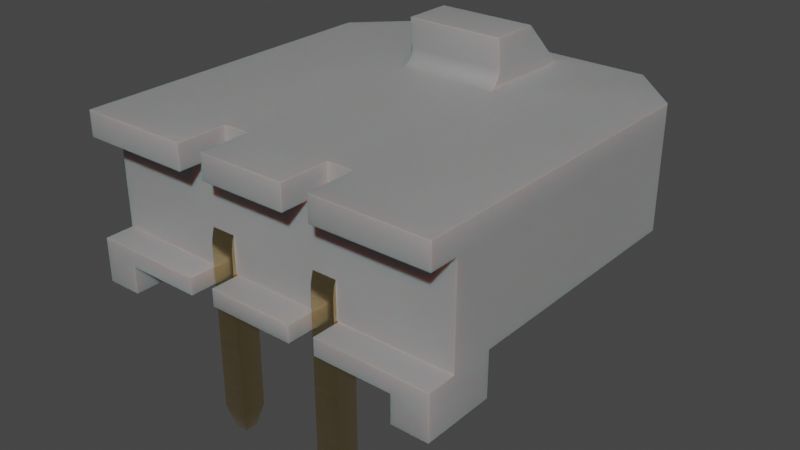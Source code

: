 # Source: Amphenol_Minitek_1x2_10136654-0211LF.blend  (saved by Blender 4.1.23; exported with 4.5.12 LTS)
import bpy
from mathutils import Matrix  # noqa: F401  (used for matrix-valued properties, if any)

bpy.ops.wm.read_factory_settings(use_empty=True)
scene = bpy.context.scene
scene.name = 'Scene'

# ---- collections
col_collection = bpy.data.collections.new('Collection'); scene.collection.children.link(col_collection)

# ---- materials (node trees are filled in below, after node groups)
mat_plastic_case_white = bpy.data.materials.new('plastic_case_white')
mat_plastic_case_white.use_transparent_shadow = False
mat_plastic_case_white.preview_render_type = 'CUBE'
mat_metal_goldpins_1 = bpy.data.materials.new('metal_goldpins_1')
mat_metal_goldpins_1.alpha_threshold = 0.0
mat_metal_goldpins_1.use_transparent_shadow = False
mat_metal_goldpins_1.preview_render_type = 'CUBE'
mat_metal_goldpins_1.diffuse_color = (0.5, 0.4018, 0.08046, 1.0)
mat_metal_goldpins_1.specular_color = (0.01, 0.05, 0.01)
mat_metal_goldpins_1.roughness = 0.5

# ---- node groups
ng_auto_smooth = bpy.data.node_groups.new('Auto Smooth', 'GeometryNodeTree')
_s = ng_auto_smooth.interface.new_socket(name='Geometry', in_out='OUTPUT', socket_type='NodeSocketGeometry')
_s = ng_auto_smooth.interface.new_socket(name='Geometry', in_out='INPUT', socket_type='NodeSocketGeometry')
_s = ng_auto_smooth.interface.new_socket(name='Angle', in_out='INPUT', socket_type='NodeSocketFloat')
_s.subtype = 'ANGLE'
_s.min_value = 0.0
_s.max_value = 3.142
ng_auto_smooth.is_modifier = True
_N = ng_auto_smooth.nodes; _L = ng_auto_smooth.links
n0 = _N.new('NodeGroupOutput'); n0.name = 'Group Output'; n0.location = (480, -100)
n1 = _N.new('NodeGroupInput'); n1.name = 'Group Input'; n1.location = (-420, -300)
n2 = _N.new('NodeGroupInput'); n2.name = 'Group Input.001'; n2.location = (-60, -100)
n3 = _N.new('GeometryNodeSetShadeSmooth'); n3.name = 'Set Shade Smooth'; n3.location = (120, -100)
n3.domain = 'EDGE'
n4 = _N.new('GeometryNodeSetShadeSmooth'); n4.name = 'Set Shade Smooth.001'; n4.location = (300, -100)
n5 = _N.new('GeometryNodeInputMeshEdgeAngle'); n5.name = 'Edge Angle'; n5.location = (-420, -220)
n6 = _N.new('GeometryNodeInputEdgeSmooth'); n6.name = 'Is Edge Smooth'; n6.location = (-60, -160)
n7 = _N.new('GeometryNodeInputShadeSmooth'); n7.name = 'Is Face Smooth'; n7.location = (-240, -340)
n8 = _N.new('FunctionNodeBooleanMath'); n8.name = 'Boolean Math'; n8.location = (-60, -220)
n9 = _N.new('FunctionNodeCompare'); n9.name = 'Compare'; n9.location = (-240, -180)
n9.operation = 'LESS_EQUAL'
_L.new(n5.outputs[0], n9.inputs[0])
_L.new(n4.outputs[0], n0.inputs[0])
_L.new(n1.outputs[1], n9.inputs[1])
_L.new(n9.outputs[0], n8.inputs[0])
_L.new(n7.outputs[0], n8.inputs[1])
_L.new(n2.outputs[0], n3.inputs[0])
_L.new(n6.outputs[0], n3.inputs[1])
_L.new(n3.outputs[0], n4.inputs[0])
_L.new(n8.outputs[0], n3.inputs[2])
n0.is_active_output = True

# ---- material node trees
mat_plastic_case_white.use_nodes = True; mat_plastic_case_white.node_tree.nodes.clear()
_N = mat_plastic_case_white.node_tree.nodes; _L = mat_plastic_case_white.node_tree.links
n0 = _N.new('ShaderNodeOutputMaterial'); n0.name = 'Material Output'; n0.location = (300, 300)
n1 = _N.new('ShaderNodeBsdfPrincipled'); n1.name = 'Principled BSDF'; n1.location = (-34, 272)
n1.distribution = 'GGX'
n1.subsurface_method = 'BURLEY'
n1.inputs[1].default_value = 0.02
n1.inputs[2].default_value = 0.4636
n1.inputs[3].default_value = 1.4
n1.inputs[8].default_value = 1.0
n1.inputs[10].default_value = 0.3682
n1.inputs[13].default_value = 0.6591
n1.inputs[18].default_value = 0.2318
n1.inputs[20].default_value = 0.6709
n1.inputs[24].default_value = 0.1191
n1.inputs[27].default_value = (0.0, 0.0, 0.0, 1.0)
n1.inputs[28].default_value = 1.0
n2 = _N.new('ShaderNodeMapping'); n2.name = 'Mapping'; n2.location = (-1010, 265)
n2.inputs[3].default_value = (3.0, 1.0, 1.0)
n3 = _N.new('ShaderNodeTexCoord'); n3.name = 'Texture Coordinate'; n3.location = (-1250, 180)
n4 = _N.new('ShaderNodeBump'); n4.name = 'Bump'; n4.location = (-376, -99)
n4.inputs[0].default_value = 0.05
n4.inputs[1].default_value = 1.0
n4.inputs[2].default_value = 1.0
n5 = _N.new('ShaderNodeTexNoise'); n5.name = 'Noise Texture'; n5.location = (-662, 176)
n5.inputs[2].default_value = 88.0
n5.inputs[3].default_value = 10.8
n5.inputs[4].default_value = 0.9167
n5.inputs[8].default_value = 1.6
n6 = _N.new('ShaderNodeValToRGB'); n6.name = 'ColorRamp'; n6.location = (-354, 186)
while len(n6.color_ramp.elements) > 1: n6.color_ramp.elements.remove(n6.color_ramp.elements[-1])
n6.color_ramp.elements[0].position = 0.0; n6.color_ramp.elements[0].color = (0.2596, 0.2596, 0.2596, 1.0)
_e = n6.color_ramp.elements.new(1.0); _e.color = (0.6303, 0.6303, 0.6303, 1.0)
n7 = _N.new('ShaderNodeMix'); n7.name = 'Mix'; n7.location = (-204, 152)
n7.data_type = 'RGBA'
n7.inputs[0].default_value = 0.3682
n7.inputs[7].default_value = (0.2525, 0.2525, 0.2525, 1.0)
_L.new(n5.outputs[0], n6.inputs[0])
_L.new(n1.outputs[0], n0.inputs[0])
_L.new(n3.outputs[2], n2.inputs[0])
_L.new(n2.outputs[0], n5.inputs[0])
_L.new(n5.outputs[0], n4.inputs[3])
_L.new(n4.outputs[0], n1.inputs[5])
_L.new(n6.outputs[0], n7.inputs[6])
_L.new(n7.outputs[2], n1.inputs[0])
n0.is_active_output = True
mat_metal_goldpins_1.use_nodes = True; mat_metal_goldpins_1.node_tree.nodes.clear()
_N = mat_metal_goldpins_1.node_tree.nodes; _L = mat_metal_goldpins_1.node_tree.links
n0 = _N.new('ShaderNodeOutputMaterial'); n0.name = 'Material Output'; n0.location = (398, 300)
n1 = _N.new('ShaderNodeBsdfPrincipled'); n1.name = 'Principled BSDF'; n1.location = (108, 300)
n1.distribution = 'GGX'
n1.subsurface_method = 'BURLEY'
n1.inputs[1].default_value = 1.0
n1.inputs[2].default_value = 0.1841
n1.inputs[3].default_value = 1.45
n1.inputs[8].default_value = 1.0
n1.inputs[10].default_value = 0.02727
n1.inputs[13].default_value = 0.475
n1.inputs[20].default_value = 0.2891
n1.inputs[24].default_value = 0.03545
n1.inputs[27].default_value = (0.0, 0.0, 0.0, 1.0)
n1.inputs[28].default_value = 1.0
n2 = _N.new('ShaderNodeMapping'); n2.name = 'Mapping'; n2.location = (-783, 233)
n2.vector_type = 'VECTOR'
n2.inputs[3].default_value = (29.8, 40.0, 1.0)
n3 = _N.new('ShaderNodeTexCoord'); n3.name = 'Texture Coordinate'; n3.location = (-1071, 295)
n4 = _N.new('ShaderNodeTexNoise'); n4.name = 'Noise Texture'; n4.location = (-553, 188)
n4.inputs[3].default_value = 13.2
n4.inputs[4].default_value = 0.8833
n4.inputs[8].default_value = 4.0
n5 = _N.new('ShaderNodeValToRGB'); n5.name = 'ColorRamp'; n5.location = (-286, 264)
while len(n5.color_ramp.elements) > 1: n5.color_ramp.elements.remove(n5.color_ramp.elements[-1])
n5.color_ramp.elements[0].position = 0.3295; n5.color_ramp.elements[0].color = (0.9756, 0.7616, 0.4151, 1.0)
_e = n5.color_ramp.elements.new(0.8); _e.color = (0.2997, 0.2211, 0.05513, 1.0)
n6 = _N.new('ShaderNodeMix'); n6.name = 'Mix'; n6.location = (-62, 180)
n6.data_type = 'RGBA'
n6.inputs[0].default_value = 0.02727
n6.inputs[7].default_value = (0.5518, 0.2626, 0.03915, 1.0)
_L.new(n1.outputs[0], n0.inputs[0])
_L.new(n2.outputs[0], n4.inputs[0])
_L.new(n3.outputs[0], n2.inputs[0])
_L.new(n4.outputs[0], n5.inputs[0])
_L.new(n5.outputs[0], n6.inputs[6])
_L.new(n6.outputs[2], n1.inputs[0])
n0.is_active_output = True

# ---- world
world_world = bpy.data.worlds.new('World'); scene.world = world_world
world_world.use_nodes = True; world_world.node_tree.nodes.clear()
_N = world_world.node_tree.nodes; _L = world_world.node_tree.links
n0 = _N.new('ShaderNodeOutputWorld'); n0.name = 'World Output'; n0.location = (300, 300)
n1 = _N.new('ShaderNodeBackground'); n1.name = 'Background'; n1.location = (10, 300)
n1.inputs[0].default_value = (0.05088, 0.05088, 0.05088, 1.0)
_L.new(n1.outputs[0], n0.inputs[0])
n0.is_active_output = True
world_world.color = (0.05088, 0.05088, 0.05088)
world_world.use_sun_shadow = False
world_world.sun_shadow_jitter_overblur = 0.0

# ---- meshes
me_shape_9_indexedfaceset = bpy.data.meshes.new('SHAPE_9_IndexedFaceSet')
me_shape_9_indexedfaceset.from_pydata([(0.5333, 1.299, 0.7457), (0.8994, 1.85, 0.7457), (0.5333, 2.087, 0.7457), (-0.3998, 2.913, 0.7457), (-0.6045, 2.913, 0.7457), (-0.3998, 1.299, 0.7457), (0.301, 1.833, 1.123), (-0.3998, 2.087, 1.001), (-0.3998, 1.693, 1.139), (-0.3998, 1.967, 1.077), (-0.3998, 1.419, 1.077), (0.301, 1.419, 1.077), (0.301, 2.087, 1.001), (0.301, 1.967, 1.077), (0.301, 1.693, 1.139), (0.301, 1.552, 1.123), (0.301, 1.299, 1.001), (0.3994, 1.299, 1.094), (0.3994, 1.555, 1.2), (0.3994, 1.964, 1.16), (0.3994, 2.087, 1.094), (-0.3998, 2.087, 0.7457), (0.3994, 1.693, 1.214), (0.3994, 1.831, 1.2), (0.5333, 1.693, 1.214), (0.3994, 1.422, 1.16), (0.5333, 1.299, 1.094), (0.8994, 1.85, 0.9507), (0.8994, 1.746, 0.9749), (0.5333, 2.087, 1.094), (0.5333, 1.964, 1.16), (0.5333, 1.831, 1.2), (0.5333, 1.555, 1.2), (0.5333, 1.422, 1.16), (0.7163, 1.578, 1.085), (0.7163, 1.808, 1.085), (0.8994, 1.535, 0.9507), (0.8994, 1.639, 0.9749), (0.8994, 1.535, 0.7457), (-0.3998, 0.3543, 0.7457), (-0.3998, 1.299, 1.001), (-0.3998, 1.552, 1.123), (-0.3998, 1.833, 1.123), (-0.6045, 0.3543, 0.7457), (-0.6833, 0.126, -0.1401), (-0.6833, 0.3543, -0.9374), (-0.6833, -0.3937, 1.317), (-0.6833, -0.3937, 0.1354), (-0.8604, -0.09843, 0.1354), (-0.6833, -0.3937, 1.041), (-0.8604, -0.09843, 1.041), (-0.8604, -0.3937, 0.1354), (-0.8604, -0.3937, 1.041), (-0.8604, 0.1181, 1.053), (-0.8604, -0.09843, 1.053), (-0.8604, -0.09843, 0.1236), (-0.8604, -0.09843, 2.488), (-1.864, -0.09843, 2.488), (-1.864, -0.09843, 1.041), (-1.864, -0.09843, 0.1354), (-0.8604, -0.09843, -0.1283), (-1.864, -0.3937, 1.317), (-2.12, 0.126, 0.1354), (-2.12, 0.126, -0.1401), (-2.12, 2.965, 2.488), (-2.12, 3.307, 0.07639), (-2.12, -0.3937, 1.317), (-1.864, 0.126, 1.317), (-1.864, -0.09843, 1.317), (-2.12, -0.3937, 1.041), (-2.12, 0.126, 1.041), (-1.864, 0.126, 1.041), (-1.864, -0.3937, 0.1354), (-1.864, -0.3937, 1.041), (-2.12, -0.3937, 0.1354), (-1.864, 0.126, -0.1401), (-2.12, -0.3937, -0.1401), (-1.864, -0.09843, -0.1401), (-1.864, -0.09843, -1.311), (-1.864, -0.3937, -1.311), (-0.3998, 0.3543, -1.311), (-0.8604, 0.3543, -1.311), (-2.12, 2.965, -1.311), (-2.12, -0.3937, -1.311), (-0.8604, -0.09843, -0.1401), (-0.8604, -0.09843, -1.311), (-0.6833, -0.3937, -0.1401), (-0.8604, 0.126, -0.1401), (-0.8604, -0.3937, -1.311), (-0.8604, -0.3937, -0.1401), (-0.6833, -0.3937, -0.9374), (-0.3998, 0.3543, -0.9374), (-0.3998, -0.3937, -1.311), (-0.3998, -0.3937, -0.9374), (-0.6045, 0.3543, -0.9374), (-0.6045, 2.913, 1.179), (-0.6045, 0.3543, 0.4307), (-0.6045, 0.3543, -0.002351), (-0.6045, 3.339, -0.9374), (-0.6045, 3.339, 2.114), (-0.6045, 0.3543, 2.114), (-0.3998, 0.3543, 2.114), (-0.3998, 0.3543, 2.488), (-0.8604, 0.3543, 2.488), (-0.6833, 0.3543, 2.114), (-0.6833, -0.3937, 2.114), (-0.8604, -0.3937, 1.317), (-0.8604, -0.3937, 2.488), (-0.3998, -0.3937, 2.488), (-0.3998, -0.3937, 2.114), (-0.8604, -0.09843, 1.317), (-1.864, -0.3937, 2.488), (-2.12, -0.3937, 2.488), (-1.864, 2.965, 2.488), (-1.864, 3.504, 1.948), (-2.12, 3.504, 1.948), (-0.6045, 3.504, 1.948), (-0.9982, 3.504, 1.948), (-0.8604, 3.504, 0.6768), (-1.864, 3.504, 0.4996), (-0.8604, 3.504, 0.224), (-1.136, 3.504, 0.4996), (-0.8604, 0.9055, -0.5043), (-0.8604, 3.504, -0.5043), (-1.864, 3.504, -0.5043), (-1.136, 0.9055, 0.4996), (-0.8604, 0.9055, 0.224), (-1.864, 0.9055, -0.5043), (-1.864, 0.9055, 0.4996), (-1.488, 0.9055, -0.1283), (-1.236, 2.008, 0.1236), (-1.236, 2.008, -0.1283), (-1.236, 0.9055, -0.1283), (-1.488, 0.9055, 0.1236), (-1.236, 0.9055, 0.1236), (-1.488, 2.008, -0.1283), (-1.295, 2.244, -0.07125), (-1.295, 2.244, 0.06655), (-1.488, 2.008, 0.1236), (-1.429, 2.244, 0.06655), (-1.429, 2.244, -0.07125), (-1.864, 3.504, 1.681), (-1.864, 3.504, 0.6768), (-1.864, 0.9055, 1.681), (-0.8604, 0.9055, 0.6768), (-0.8604, 3.504, 1.681), (-0.8604, 0.9055, 1.681), (-1.864, 0.9055, 0.6768), (-1.488, 0.9055, 1.305), (-1.236, 0.9055, 1.053), (-1.488, 0.9055, 1.053), (-1.236, 2.008, 1.053), (-1.236, 0.9055, 1.305), (-1.236, 2.008, 1.305), (-1.488, 2.008, 1.305), (-1.488, 2.008, 1.053), (-1.295, 2.244, 1.11), (-1.295, 2.244, 1.248), (-1.429, 2.244, 1.248), (-1.429, 2.244, 1.11), (-2.12, 3.504, -0.772), (-1.864, 2.965, -1.311), (-1.864, 3.504, -0.772), (-1.864, 2.965, -0.772), (-0.9982, 2.965, -1.311), (-0.9982, 2.965, -0.772), (-0.9982, 3.504, -0.772), (-0.6045, 3.504, -0.772), (-0.8604, 2.965, -1.311), (-0.9982, 2.965, 2.488), (-0.8604, 2.965, 2.488), (-1.864, 2.965, 1.948), (-0.9982, 2.965, 1.948), (-0.6833, 0.126, 1.317), (-0.6833, 0.126, 1.041), (-0.8604, 0.126, 1.317), (-0.8604, 0.126, 1.041), (-0.3998, 2.087, 0.1752), (-0.3998, 1.299, 0.4307), (-0.3998, 0.3543, 0.4307), (-0.3998, 0.3543, -0.002351), (-0.3998, 2.087, 0.4307), (0.5333, 2.087, 0.08244), (0.8994, 1.85, 0.2257), (0.8994, 1.85, 0.4307), (0.5333, 2.087, 0.4307), (0.5333, 1.61, -0.03284), (0.8994, 1.535, 0.2257), (0.8994, 1.746, 0.2015), (0.7163, 1.808, 0.09174), (0.7163, 1.578, 0.09174), (0.5333, 1.299, 0.08244), (0.8994, 1.535, 0.4307), (0.8994, 1.639, 0.2015), (0.3994, 1.299, 0.08244), (0.301, 1.299, 0.1752), (-0.3998, 1.299, 0.1752), (0.5333, 1.299, 0.4307), (0.5333, 1.938, 0.00632), (0.5333, 1.776, -0.03284), (0.5333, 1.448, 0.00632), (0.3994, 1.964, 0.01653), (-0.3998, 1.967, 0.09975), (-0.3998, 1.833, 0.0529), (-0.3998, 1.693, 0.03702), (0.301, 1.967, 0.09975), (0.301, 1.419, 0.09975), (0.301, 1.552, 0.0529), (-0.3998, 1.552, 0.0529), (-0.3998, 1.419, 0.09975), (0.3994, 1.693, -0.03778), (0.301, 1.693, 0.03702), (0.3994, 1.555, -0.02407), (0.3994, 1.422, 0.01653), (0.301, 1.833, 0.0529), (0.301, 2.087, 0.1752), (0.3994, 2.087, 0.08244), (0.3994, 1.831, -0.02407), (-0.6045, 2.913, 0.4307), (-0.6045, 2.913, -0.002351), (-0.3998, 2.913, -0.002351), (-0.3998, 2.913, 0.4307), (-0.3998, 2.913, 1.179), (-0.6045, 0.3543, 1.179), (-0.3998, 0.3543, 1.179), (-1.246, -0.09842, 0.1236), (-0.8604, 0.1181, 0.1236), (0.6238, 0.1181, 0.1236), (-1.079, -0.1339, 0.1236), (-1.192, -0.118, 0.1236), (-1.136, -0.1299, 0.1236), (-1.192, -0.118, -0.1283), (0.6238, -0.1339, -0.1283), (0.6238, 0.1181, -0.1283), (-0.8604, 0.1181, -0.1283), (-1.246, -0.09843, -0.1283), (-1.079, -0.1339, -0.1283), (-1.136, -0.1299, -0.1283), (0.6238, -0.1339, 0.1236), (0.86, -0.0748, -0.07125), (0.86, -0.0748, 0.06655), (0.86, 0.05906, 0.06655), (0.86, 0.05906, -0.07125), (-0.6833, 0.126, 0.1354), (-0.8604, 0.126, 0.1354), (-1.864, -0.3937, -0.1401), (-1.864, 0.126, 0.1354), (-2.12, 0.126, 1.317), (-2.593, 2.835, 0.07639), (-2.593, 2.323, 0.07639), (-2.158, 2.295, 0.07639), (-2.218, 2.338, 0.07639), (-2.254, 2.348, 0.07639), (-2.12, 3.307, 1.1), (-2.254, 2.348, 1.1), (-2.158, 2.295, 1.1), (-2.125, 2.229, 1.1), (-2.218, 2.338, 1.1), (-2.186, 2.32, 1.1), (-2.138, 2.264, 1.1), (-2.12, 2.192, 1.1), (-2.12, 2.192, 0.07639), (-2.125, 2.229, 0.07639), (-2.138, 2.264, 0.07639), (-2.186, 2.32, 0.07639), (-2.291, 2.349, 1.1), (-2.291, 2.349, 0.07639), (-2.593, 2.835, 1.1), (-2.593, 2.323, 1.1), (-0.8604, -0.09843, 1.305), (-0.8604, 0.1181, 1.305), (-1.079, -0.1339, 1.305), (-1.192, -0.118, 1.305), (-1.192, -0.118, 1.053), (-1.246, -0.09843, 1.053), (-1.246, -0.09843, 1.305), (-1.136, -0.1299, 1.305), (-1.079, -0.1339, 1.053), (0.6238, -0.1339, 1.305), (0.86, -0.0748, 1.248), (0.6238, 0.1181, 1.305), (0.6238, 0.1181, 1.053), (-1.136, -0.1299, 1.053), (0.86, 0.05906, 1.11), (0.6238, -0.1339, 1.053), (0.86, 0.05906, 1.248), (0.86, -0.0748, 1.11)], [], [(21, 4, 3), (5, 4, 21), (43, 4, 5), (0, 21, 2), (0, 5, 21), (39, 43, 5), (38, 2, 1), (38, 0, 2), (42, 14, 6), (42, 8, 14), (9, 6, 13), (9, 42, 6), (7, 13, 12), (7, 9, 13), (10, 40, 16), (10, 16, 11), (41, 11, 15), (41, 10, 11), (8, 15, 14), (8, 41, 15), (20, 12, 13), (19, 13, 6), (19, 20, 13), (23, 19, 6), (14, 23, 6), (22, 23, 14), (18, 14, 15), (18, 22, 14), (25, 15, 11), (25, 18, 15), (17, 11, 16), (17, 25, 11), (12, 21, 7), (29, 12, 20), (2, 21, 12), (2, 12, 29), (22, 24, 31), (23, 31, 30), (23, 22, 31), (19, 30, 29), (19, 23, 30), (20, 19, 29), (17, 26, 33), (25, 33, 32), (25, 17, 33), (18, 32, 24), (18, 25, 32), (22, 18, 24), (34, 26, 36), (34, 36, 37), (34, 24, 32), (34, 32, 33), (34, 33, 26), (35, 28, 27), (35, 37, 28), (35, 27, 29), (35, 29, 30), (35, 30, 31), (35, 31, 24), (35, 34, 37), (35, 24, 34), (2, 29, 27), (2, 27, 1), (0, 38, 36), (26, 0, 36), (38, 37, 36), (1, 27, 28), (1, 28, 37), (1, 37, 38), (16, 5, 0), (16, 40, 5), (26, 17, 16), (26, 16, 0), (40, 224, 39), (10, 224, 40), (41, 224, 10), (5, 40, 39), (222, 42, 9), (222, 9, 7), (3, 7, 21), (3, 222, 7), (222, 224, 8), (8, 224, 41), (222, 8, 42), (223, 100, 104), (39, 224, 223), (39, 223, 43), (180, 179, 96), (180, 96, 97), (94, 97, 45), (45, 223, 104), (45, 43, 223), (45, 96, 43), (45, 97, 96), (173, 104, 105), (173, 105, 46), (243, 174, 49), (243, 49, 47), (90, 44, 86), (45, 44, 90), (45, 104, 173), (45, 173, 174), (45, 174, 243), (45, 243, 44), (48, 244, 243), (47, 51, 48), (47, 48, 243), (48, 52, 50), (48, 51, 52), (50, 52, 49), (174, 50, 49), (176, 50, 174), (49, 52, 51), (49, 51, 47), (270, 175, 110), (270, 110, 269), (53, 54, 50), (176, 53, 50), (176, 175, 270), (176, 270, 53), (275, 56, 57), (275, 57, 68), (274, 68, 58), (274, 275, 68), (110, 56, 275), (269, 110, 275), (50, 54, 274), (225, 58, 59), (225, 274, 58), (235, 59, 77), (235, 225, 59), (48, 50, 274), (48, 274, 225), (55, 48, 225), (84, 60, 235), (78, 235, 77), (85, 84, 235), (85, 235, 78), (57, 111, 61), (57, 61, 68), (111, 112, 66), (111, 66, 61), (247, 66, 112), (62, 69, 70), (62, 74, 69), (64, 247, 112), (83, 76, 63), (260, 70, 247), (260, 247, 64), (115, 260, 64), (261, 63, 62), (261, 62, 70), (261, 70, 260), (253, 260, 115), (160, 261, 65), (82, 83, 63), (82, 63, 261), (82, 261, 160), (160, 253, 115), (160, 65, 253), (68, 247, 67), (66, 247, 68), (61, 66, 68), (67, 71, 58), (67, 58, 68), (58, 69, 73), (70, 58, 71), (70, 69, 58), (58, 73, 72), (58, 72, 59), (73, 69, 74), (73, 74, 72), (59, 62, 246), (74, 62, 59), (72, 74, 59), (246, 75, 77), (246, 77, 59), (77, 76, 245), (63, 77, 75), (63, 76, 77), (77, 79, 78), (77, 245, 79), (78, 79, 83), (92, 88, 85), (81, 85, 78), (80, 92, 85), (80, 85, 81), (82, 78, 83), (161, 81, 78), (161, 78, 82), (164, 81, 161), (168, 81, 164), (85, 89, 84), (85, 88, 89), (84, 89, 86), (44, 84, 86), (87, 84, 44), (90, 88, 92), (93, 90, 92), (89, 88, 90), (86, 89, 90), (94, 93, 91), (94, 90, 93), (45, 90, 94), (80, 91, 93), (80, 93, 92), (80, 94, 91), (81, 94, 80), (94, 168, 98), (81, 168, 94), (95, 116, 99), (95, 99, 100), (95, 100, 223), (4, 116, 95), (218, 4, 43), (218, 43, 96), (219, 97, 94), (98, 219, 94), (167, 218, 219), (167, 219, 98), (167, 116, 4), (167, 4, 218), (170, 103, 100), (170, 100, 99), (100, 102, 101), (100, 103, 102), (100, 105, 104), (100, 109, 105), (101, 109, 100), (105, 106, 46), (107, 106, 105), (108, 105, 109), (108, 107, 105), (110, 175, 173), (46, 106, 110), (46, 110, 173), (110, 107, 56), (110, 106, 107), (57, 112, 111), (108, 56, 107), (103, 57, 56), (102, 56, 108), (102, 103, 56), (64, 112, 57), (113, 57, 103), (113, 64, 57), (169, 113, 103), (170, 169, 103), (114, 64, 113), (114, 115, 64), (114, 113, 171), (172, 114, 171), (172, 117, 114), (141, 115, 114), (117, 141, 114), (145, 117, 116), (145, 141, 117), (142, 115, 141), (121, 119, 142), (118, 145, 116), (118, 121, 142), (160, 119, 124), (160, 115, 142), (160, 142, 119), (162, 160, 124), (120, 121, 118), (166, 124, 123), (166, 162, 124), (167, 123, 120), (167, 166, 123), (167, 118, 116), (167, 120, 118), (125, 119, 121), (125, 128, 119), (120, 125, 121), (120, 126, 125), (123, 126, 120), (123, 122, 126), (123, 124, 127), (123, 127, 122), (119, 127, 124), (119, 128, 127), (133, 128, 125), (129, 127, 128), (129, 128, 133), (134, 133, 125), (126, 132, 134), (126, 134, 125), (122, 129, 132), (122, 127, 129), (122, 132, 126), (130, 132, 131), (130, 134, 132), (130, 138, 133), (130, 133, 134), (138, 135, 129), (138, 129, 133), (132, 135, 131), (132, 129, 135), (131, 140, 136), (131, 135, 140), (136, 130, 131), (137, 130, 136), (139, 138, 130), (137, 139, 130), (140, 137, 136), (140, 139, 137), (135, 138, 139), (135, 139, 140), (141, 147, 142), (141, 143, 147), (146, 141, 145), (146, 143, 141), (118, 146, 145), (118, 144, 146), (118, 142, 147), (118, 147, 144), (150, 147, 143), (150, 143, 148), (146, 152, 148), (146, 148, 143), (144, 149, 152), (144, 150, 149), (144, 147, 150), (144, 152, 146), (149, 155, 151), (149, 150, 155), (153, 152, 149), (153, 149, 151), (153, 148, 152), (153, 154, 148), (154, 150, 148), (154, 155, 150), (155, 154, 158), (155, 158, 159), (151, 159, 156), (151, 155, 159), (156, 153, 151), (157, 153, 156), (158, 154, 153), (157, 158, 153), (159, 157, 156), (159, 158, 157), (161, 160, 162), (161, 82, 160), (162, 163, 161), (165, 162, 166), (165, 163, 162), (164, 161, 163), (164, 163, 165), (166, 164, 165), (98, 166, 167), (164, 166, 98), (168, 164, 98), (99, 169, 170), (99, 117, 169), (116, 117, 99), (169, 117, 172), (172, 171, 113), (172, 113, 169), (102, 109, 101), (102, 108, 109), (174, 173, 175), (174, 175, 176), (180, 97, 219), (180, 219, 220), (196, 178, 179), (196, 179, 180), (209, 196, 180), (208, 209, 180), (221, 181, 177), (220, 177, 202), (220, 202, 203), (220, 221, 177), (180, 220, 204), (204, 220, 203), (180, 204, 208), (178, 96, 179), (218, 96, 178), (218, 178, 181), (221, 218, 181), (185, 197, 192), (185, 178, 197), (185, 181, 178), (184, 185, 192), (185, 183, 182), (185, 184, 183), (189, 198, 182), (189, 199, 198), (189, 182, 183), (189, 183, 188), (190, 186, 199), (190, 200, 186), (190, 191, 200), (190, 193, 187), (190, 188, 193), (190, 187, 191), (190, 189, 188), (190, 199, 189), (197, 187, 192), (191, 187, 197), (192, 187, 193), (192, 193, 188), (184, 188, 183), (184, 192, 188), (195, 178, 196), (191, 195, 194), (197, 178, 195), (197, 195, 191), (201, 182, 198), (201, 216, 182), (217, 198, 199), (217, 201, 198), (210, 199, 186), (210, 217, 199), (212, 186, 200), (212, 210, 186), (213, 200, 191), (213, 212, 200), (194, 213, 191), (215, 181, 185), (215, 177, 181), (182, 216, 215), (182, 215, 185), (202, 177, 215), (202, 215, 205), (203, 205, 214), (203, 202, 205), (204, 214, 211), (204, 203, 214), (208, 211, 207), (208, 204, 211), (209, 207, 206), (209, 208, 207), (196, 206, 195), (196, 209, 206), (194, 195, 206), (213, 206, 207), (213, 194, 206), (212, 213, 207), (211, 212, 207), (210, 212, 211), (217, 211, 214), (217, 210, 211), (201, 214, 205), (201, 217, 214), (216, 205, 215), (216, 201, 205), (219, 221, 220), (219, 218, 221), (4, 222, 3), (4, 95, 222), (222, 95, 223), (222, 223, 224), (226, 244, 48), (226, 48, 55), (234, 60, 84), (87, 234, 84), (87, 244, 226), (87, 226, 234), (55, 238, 227), (228, 238, 55), (226, 55, 227), (225, 229, 55), (229, 230, 55), (230, 228, 55), (226, 233, 234), (226, 227, 233), (232, 236, 60), (233, 60, 234), (233, 232, 60), (60, 231, 235), (60, 237, 231), (60, 236, 237), (229, 225, 235), (229, 235, 231), (230, 231, 237), (230, 229, 231), (228, 237, 236), (228, 230, 237), (228, 236, 232), (228, 232, 238), (238, 232, 239), (238, 239, 240), (227, 240, 241), (227, 238, 240), (241, 233, 227), (242, 233, 241), (242, 232, 233), (242, 239, 232), (242, 241, 240), (242, 240, 239), (44, 243, 244), (44, 244, 87), (245, 76, 83), (245, 83, 79), (75, 246, 62), (75, 62, 63), (71, 67, 247), (71, 247, 70), (248, 266, 249), (248, 251, 252), (248, 252, 266), (65, 263, 250), (65, 250, 264), (65, 264, 251), (65, 251, 248), (261, 262, 65), (262, 263, 65), (248, 267, 253), (248, 253, 65), (267, 268, 265), (267, 265, 254), (267, 254, 257), (253, 257, 258), (253, 258, 255), (253, 255, 259), (253, 267, 257), (260, 253, 256), (256, 253, 259), (260, 262, 261), (256, 263, 262), (256, 262, 260), (259, 250, 263), (259, 263, 256), (255, 264, 250), (255, 250, 259), (258, 251, 264), (258, 264, 255), (257, 252, 251), (257, 251, 258), (254, 266, 252), (254, 252, 257), (265, 266, 254), (266, 265, 268), (266, 268, 249), (249, 268, 267), (249, 267, 248), (269, 280, 270), (269, 278, 280), (275, 272, 269), (272, 276, 269), (276, 271, 269), (278, 269, 271), (272, 274, 273), (272, 275, 274), (276, 273, 282), (276, 272, 273), (271, 282, 277), (271, 276, 282), (271, 277, 284), (271, 284, 278), (278, 284, 286), (278, 286, 279), (280, 279, 285), (280, 278, 279), (285, 281, 280), (283, 281, 285), (270, 281, 53), (270, 280, 281), (54, 281, 284), (53, 281, 54), (277, 54, 284), (54, 273, 274), (54, 282, 273), (54, 277, 282), (283, 284, 281), (283, 286, 284), (283, 285, 279), (283, 279, 286)])
me_shape_9_indexedfaceset.polygons.foreach_set('use_smooth', [True] * 570)
me_shape_9_indexedfaceset.polygons.foreach_set('material_index', [0, 0, 0, 0, 0, 0, 0, 0, 0, 0, 0, 0, 0, 0, 0, 0, 0, 0, 0, 0, 0, 0, 0, 0, 0, 0, 0, 0, 0, 0, 0, 0, 0, 0, 0, 0, 0, 0, 0, 0, 0, 0, 0, 0, 0, 0, 0, 0, 0, 0, 0, 0, 0, 0, 0, 0, 0, 0, 0, 0, 0, 0, 0, 0, 0, 0, 0, 0, 0, 0, 0, 0, 0, 0, 0, 0, 0, 0, 0, 0, 0, 0, 0, 0, 0, 0, 0, 0, 0, 0, 0, 0, 0, 0, 0, 0, 0, 0, 0, 0, 0, 0, 0, 0, 0, 0, 0, 0, 0, 0, 0, 0, 0, 0, 0, 0, 0, 0, 1, 0, 0, 0, 0, 0, 0, 0, 0, 0, 0, 0, 0, 0, 0, 0, 0, 0, 0, 0, 0, 0, 0, 0, 0, 0, 0, 0, 0, 0, 0, 0, 0, 0, 0, 0, 0, 0, 0, 0, 0, 0, 0, 0, 0, 0, 0, 0, 0, 0, 0, 0, 0, 0, 0, 0, 0, 0, 0, 0, 0, 0, 0, 0, 0, 0, 0, 0, 0, 0, 0, 0, 0, 0, 0, 0, 0, 0, 0, 0, 0, 0, 0, 0, 0, 0, 0, 0, 0, 0, 0, 0, 0, 0, 0, 0, 0, 0, 0, 0, 0, 0, 0, 0, 0, 0, 0, 0, 0, 0, 0, 0, 0, 0, 0, 0, 0, 0, 0, 0, 0, 0, 0, 0, 0, 0, 0, 0, 0, 0, 0, 0, 0, 0, 0, 0, 0, 0, 0, 0, 0, 0, 0, 0, 0, 0, 0, 0, 0, 0, 0, 0, 0, 0, 0, 0, 0, 0, 0, 0, 0, 0, 0, 0, 0, 0, 0, 0, 0, 0, 0, 0, 0, 1, 1, 1, 1, 1, 1, 1, 1, 1, 1, 1, 1, 1, 1, 1, 1, 1, 1, 0, 0, 0, 0, 0, 0, 0, 0, 0, 0, 0, 0, 0, 0, 0, 0, 1, 1, 1, 1, 1, 1, 1, 1, 1, 1, 1, 1, 1, 1, 1, 1, 1, 1, 0, 0, 0, 0, 0, 0, 0, 0, 0, 0, 0, 0, 0, 0, 0, 0, 0, 0, 0, 0, 0, 0, 0, 0, 0, 0, 0, 0, 0, 0, 0, 0, 0, 0, 0, 0, 0, 0, 0, 0, 0, 0, 0, 0, 0, 0, 0, 0, 0, 0, 0, 0, 0, 0, 0, 0, 0, 0, 0, 0, 0, 0, 0, 0, 0, 0, 0, 0, 0, 0, 0, 0, 0, 0, 0, 0, 0, 0, 0, 0, 0, 0, 0, 0, 0, 0, 0, 0, 0, 0, 0, 0, 0, 0, 0, 0, 0, 0, 0, 0, 0, 0, 0, 0, 0, 0, 0, 0, 0, 0, 0, 0, 0, 0, 0, 1, 0, 1, 1, 1, 1, 1, 1, 1, 1, 1, 1, 1, 1, 1, 1, 1, 1, 1, 1, 1, 1, 1, 1, 1, 1, 1, 1, 1, 1, 1, 1, 1, 1, 0, 0, 0, 0, 0, 0, 0, 0, 0, 0, 0, 0, 0, 0, 0, 0, 0, 0, 0, 0, 0, 0, 0, 0, 0, 0, 0, 0, 0, 0, 0, 0, 0, 0, 0, 0, 0, 0, 0, 0, 0, 0, 0, 0, 0, 0, 1, 1, 1, 1, 1, 1, 1, 1, 1, 1, 1, 1, 1, 1, 1, 1, 1, 1, 1, 1, 1, 1, 1, 1, 1, 1, 1, 1, 1, 1, 1, 1])
_uv = me_shape_9_indexedfaceset.uv_layers.new(name='UVMap')
_uv.uv.foreach_set('vector', [0.6769, 0.8639, 1.0, 1.0, 1.0, 0.8639, 0.3692, 0.8639, 1.0, 1.0, 0.6769, 0.8639, 0.0, 1.0, 1.0, 1.0, 0.3692, 0.8639, 0.3692, 0.2435, 0.6769, 0.8639, 0.6769, 0.2435, 0.3692, 0.2435, 0.3692, 0.8639, 0.6769, 0.8639, 0.0, 0.8639, 0.0, 1.0, 0.3692, 0.8639, 0.4615, 0.0, 0.6769, 0.2435, 0.5846, 0.0, 0.4615, 0.0, 0.3692, 0.2435, 0.6769, 0.2435, 1.0, 0.357, 0.0, 0.0, 0.0, 0.357, 1.0, 0.357, 1.0, 0.0, 0.0, 0.0, 1.0, 0.6961, 0.0, 0.357, 0.0, 0.6961, 1.0, 0.6961, 1.0, 0.357, 0.0, 0.357, 1.0, 1.0, 0.0, 0.6961, 0.0, 1.0, 1.0, 1.0, 1.0, 0.6961, 0.0, 0.6961, 1.0, 0.3039, 1.0, 0.0, 0.0, 0.0, 1.0, 0.3039, 0.0, 0.0, 0.0, 0.3039, 1.0, 0.643, 0.0, 0.3039, 0.0, 0.643, 1.0, 0.643, 1.0, 0.3039, 0.0, 0.3039, 1.0, 1.0, 0.0, 0.643, 0.0, 1.0, 1.0, 1.0, 1.0, 0.643, 0.0, 0.643, 1.0, 0.5645, 1.0, 1.0, 0.848, 0.6457, 0.8446, 0.255, 0.848, 0.6457, 0.6785, 0.4258, 0.8446, 0.255, 1.0, 0.5645, 0.848, 0.6457, 0.6757, 0.06438, 0.8446, 0.255, 0.6785, 0.4258, 0.5, 0.3512, 0.6757, 0.06438, 0.6785, 0.4258, 0.5, 0.0, 0.6757, 0.06438, 0.5, 0.3512, 0.3243, 0.06438, 0.5, 0.3512, 0.3215, 0.4258, 0.3243, 0.06438, 0.5, 0.0, 0.5, 0.3512, 0.1554, 0.255, 0.3215, 0.4258, 0.152, 0.6457, 0.1554, 0.255, 0.3243, 0.06438, 0.3215, 0.4258, 0.0, 0.5645, 0.152, 0.6457, 0.0, 1.0, 0.0, 0.5645, 0.1554, 0.255, 0.152, 0.6457, 0.2489, 0.2664, 1.0, 1.0, 1.0, 0.2664, 0.0, 0.0, 0.2489, 0.2664, 0.1435, 0.0, 0.0, 1.0, 1.0, 1.0, 0.2489, 0.2664, 0.0, 1.0, 0.2489, 0.2664, 0.0, 0.0, 0.0, 1.0, 0.0, 0.0, 0.3514, 0.0, 0.3514, 1.0, 0.3514, 0.0, 0.6891, 0.0, 0.3514, 1.0, 0.0, 1.0, 0.3514, 0.0, 0.6891, 1.0, 0.6891, 0.0, 1.0, 0.0, 0.6891, 1.0, 0.3514, 1.0, 0.6891, 0.0, 1.0, 1.0, 0.6891, 1.0, 1.0, 0.0, 0.0, 1.0, 0.0, 0.0, 0.3109, 0.0, 0.3109, 1.0, 0.3109, 0.0, 0.6486, 0.0, 0.3109, 1.0, 0.0, 1.0, 0.3109, 0.0, 0.6486, 1.0, 0.6486, 0.0, 1.0, 0.0, 0.6486, 1.0, 0.3109, 1.0, 0.6486, 0.0, 1.0, 1.0, 0.6486, 1.0, 1.0, 0.0, 0.3538, 0.5, 0.0, 1.0, 0.3, 0.0, 0.3538, 0.5, 0.3, 0.0, 0.4322, 0.0, 0.3538, 0.5, 0.5, 1.0, 0.3243, 1.0, 0.3538, 0.5, 0.3243, 1.0, 0.1554, 1.0, 0.3538, 0.5, 0.1554, 1.0, 0.0, 1.0, 0.6462, 0.5, 0.5678, 0.0, 0.7, 0.0, 0.6462, 0.5, 0.4322, 0.0, 0.5678, 0.0, 0.6462, 0.5, 0.7, 0.0, 1.0, 1.0, 0.6462, 0.5, 1.0, 1.0, 0.8446, 1.0, 0.6462, 0.5, 0.8446, 1.0, 0.6757, 1.0, 0.6462, 0.5, 0.6757, 1.0, 0.5, 1.0, 0.6462, 0.5, 0.3538, 0.5, 0.4322, 0.0, 0.6462, 0.5, 0.5, 1.0, 0.3538, 0.5, 1.0, 1.0, 1.0, 0.0, 0.0, 0.4113, 1.0, 1.0, 0.0, 0.4113, 0.0, 1.0, 1.0, 1.0, 0.0, 1.0, 0.0, 0.4113, 1.0, 0.0, 1.0, 1.0, 0.0, 0.4113, 0.0, 1.0, 0.3304, 0.0, 0.0, 0.1056, 1.0, 1.0, 1.0, 0.1056, 0.6696, 0.0, 1.0, 1.0, 0.6696, 0.0, 0.3304, 0.0, 1.0, 1.0, 0.3304, 0.0, 0.0, 1.0, 0.2489, 0.2664, 1.0, 1.0, 0.0, 1.0, 0.2489, 0.2664, 1.0, 0.2664, 1.0, 1.0, 0.0, 0.0, 0.1435, 0.0, 0.2489, 0.2664, 0.0, 0.0, 0.2489, 0.2664, 0.0, 1.0, 0.3692, 0.41, 0.0, 0.0, 0.0, 1.0, 0.416, 0.2358, 0.0, 0.0, 0.3692, 0.41, 0.4681, 0.1276, 0.0, 0.0, 0.416, 0.2358, 0.3692, 1.0, 0.3692, 0.41, 0.0, 1.0, 1.0, 0.0, 0.578, 0.1276, 0.6302, 0.2358, 1.0, 0.0, 0.6302, 0.2358, 0.6769, 0.41, 1.0, 1.0, 0.6769, 0.41, 0.6769, 1.0, 1.0, 1.0, 1.0, 0.0, 0.6769, 0.41, 1.0, 0.0, 0.0, 0.0, 0.5231, 0.09091, 0.5231, 0.09091, 0.0, 0.0, 0.4681, 0.1276, 1.0, 0.0, 0.5231, 0.09091, 0.578, 0.1276, 0.3065, 0.7222, 0.0, 0.7222, 0.0, 1.0, 0.4484, 0.0, 0.3065, 0.0, 0.3065, 0.7222, 0.4484, 0.0, 0.3065, 0.7222, 0.4484, 0.7222, 0.6935, 0.0, 0.5516, 0.0, 0.5516, 0.7222, 0.6935, 0.0, 0.5516, 0.7222, 0.6935, 0.7222, 1.0, 0.7222, 0.6935, 0.7222, 1.0, 1.0, 1.0, 1.0, 0.3065, 0.7222, 0.0, 1.0, 1.0, 1.0, 0.4484, 0.7222, 0.3065, 0.7222, 1.0, 1.0, 0.5516, 0.7222, 0.4484, 0.7222, 1.0, 1.0, 0.6935, 0.7222, 0.5516, 0.7222, 0.2613, 0.6947, 0.0, 1.0, 0.0, 0.0, 0.2613, 0.6947, 0.0, 0.0, 0.2613, 0.0, 0.6484, 0.6947, 0.3516, 0.6947, 0.3516, 0.0, 0.6484, 0.6947, 0.3516, 0.0, 0.6484, 0.0, 1.0, 0.0, 0.7387, 0.6947, 0.7387, 0.0, 1.0, 1.0, 0.7387, 0.6947, 1.0, 0.0, 1.0, 1.0, 0.0, 1.0, 0.2613, 0.6947, 1.0, 1.0, 0.2613, 0.6947, 0.3516, 0.6947, 1.0, 1.0, 0.3516, 0.6947, 0.6484, 0.6947, 1.0, 1.0, 0.6484, 0.6947, 0.7387, 0.6947, 0.5682, 1.0, 1.0, 1.0, 1.0, 0.0, 0.0, 0.0, 0.0, 1.0, 0.5682, 1.0, 0.0, 0.0, 0.5682, 1.0, 1.0, 0.0, 1.0, 1.0, 0.0, 0.0, 0.0, 1.0, 1.0, 1.0, 1.0, 0.0, 0.0, 0.0, 0.5682, 1.0, 0.0, 1.0, 0.0, 0.0, 1.0, 0.0, 0.5682, 1.0, 0.0, 0.0, 1.0, 1.0, 0.5682, 1.0, 1.0, 0.0, 0.0, 0.0, 0.0, 1.0, 1.0, 1.0, 0.0, 0.0, 1.0, 1.0, 1.0, 0.0, 0.04286, 0.9649, 0.0, 1.0, 0.0, 0.0, 0.04286, 0.9649, 0.0, 0.0, 0.04286, 0.0, 0.9571, 0.9649, 0.9571, 0.0, 1.0, 0.0, 1.0, 1.0, 0.9571, 0.9649, 1.0, 0.0, 1.0, 1.0, 0.0, 1.0, 0.04286, 0.9649, 1.0, 1.0, 0.04286, 0.9649, 0.9571, 0.9649, 0.3114, 0.3836, 0.0, 0.0, 0.0, 1.0, 0.3114, 0.3836, 0.0, 1.0, 0.3083, 1.0, 0.3777, 0.3836, 0.3083, 1.0, 0.3808, 1.0, 0.3777, 0.3836, 0.3114, 0.3836, 0.3083, 1.0, 0.3083, 0.0, 0.0, 0.0, 0.3114, 0.3836, 0.3114, 0.0, 0.3083, 0.0, 0.3114, 0.3836, 0.3808, 0.0, 0.3777, 0.0, 0.3777, 0.3836, 0.6223, 0.3836, 0.3808, 1.0, 0.6192, 1.0, 0.6223, 0.3836, 0.3777, 0.3836, 0.3808, 1.0, 0.6886, 0.3836, 0.6192, 1.0, 0.6917, 1.0, 0.6886, 0.3836, 0.6223, 0.3836, 0.6192, 1.0, 0.6192, 0.0, 0.3808, 0.0, 0.3777, 0.3836, 0.6192, 0.0, 0.3777, 0.3836, 0.6223, 0.3836, 0.6223, 0.0, 0.6192, 0.0, 0.6223, 0.3836, 0.6917, 0.0, 0.6886, 0.0, 0.6886, 0.3836, 1.0, 1.0, 0.6886, 0.3836, 0.6917, 1.0, 1.0, 0.0, 0.6917, 0.0, 0.6886, 0.3836, 1.0, 0.0, 0.6886, 0.3836, 1.0, 1.0, 0.0, 1.0, 0.0, 0.0, 1.0, 0.0, 0.0, 1.0, 1.0, 0.0, 1.0, 1.0, 0.0, 0.0, 0.0, 1.0, 1.0, 1.0, 0.0, 0.0, 1.0, 1.0, 1.0, 0.0, 0.1333, 0.3083, 0.0, 0.3083, 0.0, 0.0, 0.1333, 0.6192, 0.0, 0.3808, 0.1333, 0.3808, 0.1333, 0.6192, 0.0, 0.6192, 0.0, 0.3808, 0.8616, 0.0, 0.1333, 0.3083, 0.0, 0.0, 0.0, 1.0, 0.0, 0.6917, 0.1333, 0.6917, 0.6635, 0.3653, 0.1333, 0.3808, 0.1333, 0.3083, 0.6635, 0.3653, 0.1333, 0.3083, 0.8616, 0.0, 1.0, 0.142, 0.6635, 0.3653, 0.8616, 0.0, 0.6635, 0.6347, 0.1333, 0.6917, 0.1333, 0.6192, 0.6635, 0.6347, 0.1333, 0.6192, 0.1333, 0.3808, 0.6635, 0.6347, 0.1333, 0.3808, 0.6635, 0.3653, 0.9495, 0.3653, 0.6635, 0.3653, 1.0, 0.142, 1.0, 0.858, 0.6635, 0.6347, 0.9495, 0.6347, 0.8616, 1.0, 0.0, 1.0, 0.1333, 0.6917, 0.8616, 1.0, 0.1333, 0.6917, 0.6635, 0.6347, 0.8616, 1.0, 0.6635, 0.6347, 1.0, 0.858, 1.0, 0.858, 0.9495, 0.3653, 1.0, 0.142, 1.0, 0.858, 0.9495, 0.6347, 0.9495, 0.3653, 0.5682, 0.0, 1.0, 1.0, 1.0, 0.0, 0.0, 1.0, 1.0, 1.0, 0.5682, 0.0, 0.0, 0.0, 0.0, 1.0, 0.5682, 0.0, 0.0, 1.0, 1.0, 1.0, 1.0, 0.0, 0.0, 1.0, 1.0, 0.0, 0.0, 0.0, 0.5682, 0.0, 0.0, 1.0, 0.0, 0.0, 1.0, 1.0, 0.5682, 0.0, 1.0, 0.0, 1.0, 1.0, 0.0, 1.0, 0.5682, 0.0, 0.0, 1.0, 0.0, 0.0, 1.0, 0.0, 0.0, 1.0, 1.0, 0.0, 1.0, 1.0, 0.0, 0.0, 0.0, 1.0, 1.0, 1.0, 0.0, 0.0, 1.0, 1.0, 1.0, 0.0, 0.5682, 0.0, 1.0, 1.0, 1.0, 0.0, 0.0, 1.0, 1.0, 1.0, 0.5682, 0.0, 0.0, 0.0, 0.0, 1.0, 0.5682, 0.0, 0.0, 1.0, 1.0, 1.0, 1.0, 0.0, 0.0, 1.0, 1.0, 0.0, 0.0, 0.0, 0.5682, 0.0, 0.0, 1.0, 0.0, 0.0, 1.0, 1.0, 0.5682, 0.0, 1.0, 0.0, 1.0, 1.0, 0.0, 1.0, 0.5682, 0.0, 0.0, 1.0, 1.0, 0.0, 1.0, 1.0, 0.0, 1.0, 0.0, 0.0, 1.0, 0.0, 0.08792, 0.8513, 0.0, 0.8513, 0.0, 1.0, 0.0, 0.0, 0.0, 0.2677, 0.08792, 0.2677, 0.2227, 0.2677, 0.08792, 0.2677, 0.08792, 0.8513, 0.2227, 0.0, 0.0, 0.0, 0.08792, 0.2677, 0.2227, 0.0, 0.08792, 0.2677, 0.2227, 0.2677, 1.0, 1.0, 0.08792, 0.8513, 0.0, 1.0, 1.0, 0.8513, 0.2227, 0.2677, 0.08792, 0.8513, 1.0, 0.8513, 0.08792, 0.8513, 1.0, 1.0, 1.0, 0.3478, 0.2227, 0.2677, 1.0, 0.8513, 1.0, 0.2677, 0.2227, 0.2677, 1.0, 0.3478, 1.0, 1.0, 0.0, 0.0, 0.0, 1.0, 1.0, 1.0, 1.0, 0.0, 0.0, 0.0, 0.5682, 1.0, 0.0, 1.0, 0.0, 0.0, 1.0, 0.0, 0.5682, 1.0, 0.0, 0.0, 1.0, 1.0, 0.5682, 1.0, 1.0, 0.0, 0.6807, 0.6154, 1.0, 1.0, 1.0, 0.0, 0.6807, 0.0, 0.6807, 0.6154, 1.0, 0.0, 0.0, 1.0, 1.0, 1.0, 0.6807, 0.6154, 0.0, 0.6154, 0.0, 1.0, 0.6807, 0.6154, 1.0, 0.7222, 0.0, 0.0, 1.0, 0.0, 1.0, 0.7222, 0.0, 1.0, 0.0, 0.0, 1.0, 1.0, 0.0, 1.0, 1.0, 0.7222, 1.0, 1.0, 1.0, 0.0, 0.0, 0.0, 1.0, 1.0, 0.0, 0.0, 0.0, 1.0, 0.0, 1.0, 0.4444, 0.0, 0.0, 0.0, 1.0, 1.0, 0.4444, 0.0, 0.0, 1.0, 0.0, 0.0, 0.8747, 1.0, 1.0, 0.0, 0.0, 1.0, 0.8747, 1.0, 0.0, 0.0, 0.8125, 0.3065, 1.0, 0.05419, 0.9475, 0.0, 0.8125, 0.3065, 0.9475, 0.0, 0.0, 0.0, 0.8125, 0.3065, 0.0, 0.0, 0.0, 0.3065, 0.8125, 0.4484, 1.0, 0.05419, 0.8125, 0.3065, 0.8125, 0.5516, 0.8125, 0.4484, 0.0, 0.4484, 0.8125, 0.5516, 0.0, 0.4484, 0.0, 0.5516, 0.8125, 0.6935, 0.0, 0.6935, 0.0, 1.0, 0.9475, 1.0, 0.8125, 0.6935, 0.0, 1.0, 1.0, 0.9458, 0.8125, 0.5516, 0.8125, 0.6935, 1.0, 0.9458, 0.8125, 0.6935, 0.9475, 1.0, 1.0, 0.9458, 1.0, 0.05419, 0.8125, 0.4484, 1.0, 0.9458, 0.8125, 0.4484, 0.8125, 0.5516, 0.8747, 0.0, 0.0, 0.0, 0.0, 1.0, 0.8747, 0.0, 0.0, 1.0, 1.0, 1.0, 0.4444, 1.0, 0.0, 0.0, 0.0, 1.0, 0.4444, 1.0, 1.0, 0.0, 0.0, 0.0, 1.0, 0.7222, 0.0, 1.0, 1.0, 1.0, 1.0, 0.7222, 0.0, 0.0, 0.0, 1.0, 1.0, 0.0, 0.0, 0.0, 1.0, 0.7222, 0.3193, 0.6154, 1.0, 1.0, 1.0, 0.6154, 0.0, 1.0, 1.0, 1.0, 0.3193, 0.6154, 0.0, 0.0, 0.3193, 0.6154, 0.3193, 0.0, 0.0, 0.0, 0.0, 1.0, 0.3193, 0.6154, 0.5682, 1.0, 1.0, 1.0, 1.0, 0.0, 0.0, 0.0, 0.0, 1.0, 0.5682, 1.0, 0.0, 0.0, 0.5682, 1.0, 1.0, 0.0, 1.0, 1.0, 0.0, 0.0, 0.0, 1.0, 1.0, 1.0, 1.0, 0.0, 0.0, 0.0, 0.08792, 0.8513, 0.0, 1.0, 0.0, 0.8513, 0.0, 0.0, 0.08792, 0.2677, 0.0, 0.2677, 0.2227, 0.2677, 0.08792, 0.8513, 0.08792, 0.2677, 0.2227, 0.0, 0.08792, 0.2677, 0.0, 0.0, 0.2227, 0.0, 0.2227, 0.2677, 0.08792, 0.2677, 1.0, 1.0, 0.0, 1.0, 0.08792, 0.8513, 1.0, 0.8513, 0.08792, 0.8513, 0.2227, 0.2677, 1.0, 0.8513, 1.0, 1.0, 0.08792, 0.8513, 1.0, 0.3478, 1.0, 0.8513, 0.2227, 0.2677, 1.0, 0.2677, 1.0, 0.3478, 0.2227, 0.2677, 1.0, 1.0, 0.0, 0.0, 0.0, 0.0, 1.0, 1.0, 1.0, 1.0, 0.0, 0.0, 1.0, 1.0, 0.0, 0.0, 0.0, 1.0, 0.0, 0.0, 1.0, 1.0, 1.0, 0.0, 0.0, 0.0, 0.0, 1.0, 1.0, 1.0, 0.09841, 0.8312, 0.0, 1.0, 0.0, 0.8312, 0.0, 0.2597, 0.09841, 0.8312, 0.0, 0.8312, 0.09841, 0.1688, 0.0, 0.2597, 0.0, 0.0, 0.09841, 0.1688, 0.09841, 0.8312, 0.0, 0.2597, 0.4674, 0.8312, 0.0, 1.0, 0.09841, 0.8312, 0.5326, 0.3506, 0.5326, 0.8312, 0.4674, 0.8312, 0.4674, 0.1688, 0.09841, 0.1688, 0.0, 0.0, 0.4674, 0.1688, 0.5326, 0.3506, 0.4674, 0.8312, 1.0, 1.0, 0.5326, 0.8312, 0.9016, 0.8312, 1.0, 1.0, 0.0, 1.0, 0.4674, 0.8312, 1.0, 1.0, 0.4674, 0.8312, 0.5326, 0.8312, 1.0, 0.8312, 1.0, 1.0, 0.9016, 0.8312, 0.6339, 0.1688, 0.5326, 0.3506, 0.4674, 0.1688, 1.0, 0.2597, 0.9016, 0.8312, 0.9016, 0.1688, 1.0, 0.2597, 1.0, 0.8312, 0.9016, 0.8312, 1.0, 0.0, 0.9016, 0.1688, 0.6339, 0.1688, 1.0, 0.0, 1.0, 0.2597, 0.9016, 0.1688, 1.0, 0.0, 0.4674, 0.1688, 0.0, 0.0, 1.0, 0.0, 0.6339, 0.1688, 0.4674, 0.1688, 0.0, 0.0, 1.0, 1.0, 1.0, 0.0, 0.0, 0.0, 0.0, 1.0, 1.0, 1.0, 1.0, 0.0, 0.0, 1.0, 1.0, 1.0, 1.0, 0.0, 0.0, 0.0, 0.0, 1.0, 1.0, 1.0, 0.0, 0.0, 1.0, 0.0, 1.0, 1.0, 0.0, 1.0, 0.0, 0.0, 1.0, 0.0, 1.0, 1.0, 0.0, 1.0, 1.0, 0.0, 0.0, 1.0, 0.0, 0.0, 1.0, 0.0, 0.0, 1.0, 1.0, 1.0, 1.0, 0.0, 0.0, 0.0, 0.0, 1.0, 0.6255, 0.3745, 1.0, 0.0, 0.2745, 0.0, 0.6255, 0.6255, 1.0, 1.0, 1.0, 0.0, 0.6255, 0.6255, 1.0, 0.0, 0.6255, 0.3745, 0.3745, 0.3745, 0.6255, 0.3745, 0.2745, 0.0, 0.0, 0.2745, 0.3745, 0.6255, 0.3745, 0.3745, 0.0, 0.2745, 0.3745, 0.3745, 0.2745, 0.0, 0.0, 1.0, 0.6255, 0.6255, 0.3745, 0.6255, 0.0, 1.0, 1.0, 1.0, 0.6255, 0.6255, 0.0, 1.0, 0.3745, 0.6255, 0.0, 0.2745, 1.0, 0.0, 0.0, 1.0, 1.0, 1.0, 1.0, 0.0, 0.0, 0.0, 0.0, 1.0, 1.0, 0.0, 1.0, 1.0, 0.0, 1.0, 1.0, 0.0, 0.0, 1.0, 0.0, 0.0, 1.0, 0.0, 1.0, 1.0, 0.0, 1.0, 1.0, 0.0, 0.0, 1.0, 0.0, 0.0, 0.0, 0.0, 1.0, 1.0, 1.0, 0.0, 0.0, 0.0, 0.0, 1.0, 1.0, 1.0, 0.0, 0.0, 0.7656, 1.0, 0.2344, 1.0, 0.0, 0.0, 1.0, 0.0, 0.7656, 1.0, 0.7734, 1.0, 0.0, 0.0, 1.0, 0.0, 0.2266, 1.0, 0.0, 0.0, 0.7734, 1.0, 0.7656, 1.0, 1.0, 0.0, 0.0, 0.0, 0.2344, 1.0, 0.7656, 1.0, 0.0, 0.0, 1.0, 1.0, 0.0, 0.0, 1.0, 0.0, 1.0, 1.0, 0.0, 1.0, 0.0, 0.0, 1.0, 0.0, 0.0, 0.0, 0.2266, 1.0, 1.0, 0.0, 0.2266, 1.0, 0.7734, 1.0, 1.0, 0.0, 0.0, 1.0, 1.0, 1.0, 1.0, 0.0, 0.0, 0.0, 0.0, 1.0, 0.0, 0.0, 1.0, 1.0, 1.0, 0.0, 0.0, 0.0, 0.0, 1.0, 1.0, 1.0, 1.0, 1.0, 0.0, 0.0, 1.0, 0.0, 1.0, 1.0, 0.0, 1.0, 0.0, 0.0, 1.0, 0.0, 1.0, 1.0, 0.0, 1.0, 1.0, 0.0, 0.0, 1.0, 0.0, 0.0, 0.6255, 0.6255, 1.0, 1.0, 1.0, 0.0, 0.6255, 0.6255, 1.0, 0.0, 0.6255, 0.3745, 0.0, 0.0, 0.3745, 0.3745, 0.6255, 0.3745, 0.0, 0.0, 0.6255, 0.3745, 1.0, 0.0, 0.0, 1.0, 0.3745, 0.6255, 0.3745, 0.3745, 0.0, 1.0, 0.6255, 0.6255, 0.3745, 0.6255, 0.0, 1.0, 1.0, 1.0, 0.6255, 0.6255, 0.0, 1.0, 0.3745, 0.3745, 0.0, 0.0, 0.0, 0.0, 1.0, 1.0, 1.0, 0.0, 0.0, 0.0, 0.0, 1.0, 1.0, 1.0, 1.0, 0.0, 0.0, 0.0, 0.0, 1.0, 1.0, 0.0, 0.0, 1.0, 1.0, 1.0, 1.0, 0.0, 0.0, 1.0, 0.0, 0.0, 1.0, 0.0, 1.0, 1.0, 0.0, 1.0, 1.0, 0.0, 0.0, 1.0, 0.0, 0.0, 1.0, 0.0, 1.0, 1.0, 0.0, 1.0, 1.0, 0.0, 0.0, 0.0, 0.2266, 1.0, 1.0, 0.0, 0.2266, 1.0, 0.7734, 1.0, 0.0, 0.0, 0.7656, 1.0, 0.2344, 1.0, 0.0, 0.0, 1.0, 0.0, 0.7656, 1.0, 0.7734, 1.0, 0.0, 0.0, 1.0, 0.0, 0.2266, 1.0, 0.0, 0.0, 0.7734, 1.0, 0.7656, 1.0, 1.0, 0.0, 0.0, 0.0, 0.2344, 1.0, 0.7656, 1.0, 0.0, 0.0, 1.0, 1.0, 0.0, 0.0, 1.0, 0.0, 1.0, 1.0, 0.0, 1.0, 0.0, 0.0, 0.0, 1.0, 1.0, 0.0, 1.0, 0.0, 0.0, 1.0, 0.0, 1.0, 1.0, 0.0, 1.0, 0.0, 0.0, 0.0, 0.0, 1.0, 0.0, 0.0, 1.0, 1.0, 0.0, 1.0, 0.0, 0.0, 1.0, 0.0, 1.0, 1.0, 0.0, 1.0, 1.0, 1.0, 1.0, 0.0, 0.0, 1.0, 1.0, 0.0, 0.0, 0.0, 1.0, 0.0, 0.0, 1.0, 0.0, 0.0, 0.6934, 0.3066, 1.0, 0.0, 1.0, 0.0, 0.0, 1.0, 1.0, 0.0, 0.6934, 0.3066, 0.0, 1.0, 0.0, 1.0, 0.6934, 0.3066, 0.6934, 0.6934, 0.0, 0.0, 0.0, 0.0, 0.6934, 0.6934, 1.0, 1.0, 0.0, 0.0, 1.0, 1.0, 1.0, 1.0, 0.6934, 0.6934, 0.0, 0.0, 1.0, 1.0, 0.0, 1.0, 0.0, 1.0, 1.0, 1.0, 1.0, 0.0, 0.0, 1.0, 1.0, 0.0, 0.0, 0.0, 1.0, 0.0, 0.0, 1.0, 1.0, 1.0, 1.0, 0.0, 0.0, 0.0, 0.0, 1.0, 1.0, 0.0, 0.0, 0.0, 0.0, 1.0, 1.0, 0.0, 0.0, 1.0, 1.0, 1.0, 0.0, 0.0, 0.0, 1.0, 1.0, 1.0, 0.0, 0.0, 1.0, 1.0, 1.0, 0.0, 0.3692, 0.59, 0.3692, 0.0, 0.0, 0.0, 0.3692, 0.59, 0.0, 0.0, 0.0, 1.0, 0.416, 0.7642, 0.3692, 0.59, 0.0, 1.0, 0.4681, 0.8724, 0.416, 0.7642, 0.0, 1.0, 1.0, 0.0, 0.6769, 0.0, 0.6769, 0.59, 1.0, 1.0, 0.6769, 0.59, 0.6302, 0.7642, 1.0, 1.0, 0.6302, 0.7642, 0.578, 0.8724, 1.0, 1.0, 1.0, 0.0, 0.6769, 0.59, 0.0, 1.0, 1.0, 1.0, 0.5231, 0.9091, 0.5231, 0.9091, 1.0, 1.0, 0.578, 0.8724, 0.0, 1.0, 0.5231, 0.9091, 0.4681, 0.8724, 0.3692, 0.8639, 0.0, 1.0, 0.0, 0.8639, 1.0, 1.0, 0.0, 1.0, 0.3692, 0.8639, 1.0, 1.0, 0.3692, 0.8639, 0.6769, 0.8639, 1.0, 0.8639, 1.0, 1.0, 0.6769, 0.8639, 0.6769, 0.2435, 0.3692, 0.2435, 0.4615, 0.0, 0.6769, 0.2435, 0.3692, 0.8639, 0.3692, 0.2435, 0.6769, 0.2435, 0.6769, 0.8639, 0.3692, 0.8639, 0.5846, 0.0, 0.6769, 0.2435, 0.4615, 0.0, 1.0, 0.0, 0.0, 0.5887, 1.0, 1.0, 1.0, 0.0, 0.0, 0.0, 0.0, 0.5887, 0.6462, 0.5, 0.8116, 1.0, 1.0, 1.0, 0.6462, 0.5, 0.6059, 1.0, 0.8116, 1.0, 0.6462, 0.5, 1.0, 1.0, 0.7, 0.0, 0.6462, 0.5, 0.7, 0.0, 0.5678, 0.0, 0.3538, 0.5, 0.3941, 1.0, 0.6059, 1.0, 0.3538, 0.5, 0.1884, 1.0, 0.3941, 1.0, 0.3538, 0.5, 0.0, 1.0, 0.1884, 1.0, 0.3538, 0.5, 0.4322, 0.0, 0.3, 0.0, 0.3538, 0.5, 0.5678, 0.0, 0.4322, 0.0, 0.3538, 0.5, 0.3, 0.0, 0.0, 1.0, 0.3538, 0.5, 0.6462, 0.5, 0.5678, 0.0, 0.3538, 0.5, 0.6059, 1.0, 0.6462, 0.5, 1.0, 0.0, 0.0, 0.5887, 0.0, 0.0, 1.0, 1.0, 0.0, 0.5887, 1.0, 0.0, 0.0, 0.0, 0.0, 0.8944, 0.3304, 1.0, 0.0, 0.0, 0.3304, 1.0, 0.6696, 1.0, 1.0, 0.0, 0.6696, 1.0, 1.0, 0.8944, 1.0, 0.0, 0.0, 0.0, 0.6696, 1.0, 0.2489, 0.7336, 1.0, 0.0, 1.0, 0.7336, 0.0, 1.0, 0.2489, 0.7336, 0.1435, 1.0, 0.0, 0.0, 1.0, 0.0, 0.2489, 0.7336, 0.0, 0.0, 0.2489, 0.7336, 0.0, 1.0, 0.8446, 1.0, 1.0, 0.0, 0.8116, 0.0, 0.8446, 1.0, 1.0, 1.0, 1.0, 0.0, 0.6757, 1.0, 0.8116, 0.0, 0.6059, 0.0, 0.6757, 1.0, 0.8446, 1.0, 0.8116, 0.0, 0.5, 1.0, 0.6059, 0.0, 0.3941, 0.0, 0.5, 1.0, 0.6757, 1.0, 0.6059, 0.0, 0.3243, 1.0, 0.3941, 0.0, 0.1884, 0.0, 0.3243, 1.0, 0.5, 1.0, 0.3941, 0.0, 0.1554, 1.0, 0.1884, 0.0, 0.0, 0.0, 0.1554, 1.0, 0.3243, 1.0, 0.1884, 0.0, 0.0, 1.0, 0.1554, 1.0, 0.0, 0.0, 0.2489, 0.7336, 1.0, 0.0, 0.0, 0.0, 0.2489, 0.7336, 1.0, 0.7336, 1.0, 0.0, 0.0, 1.0, 0.1435, 1.0, 0.2489, 0.7336, 0.0, 1.0, 0.2489, 0.7336, 0.0, 0.0, 0.848, 1.0, 1.0, 1.0, 1.0, 0.0, 0.848, 1.0, 1.0, 0.0, 0.848, 0.0, 0.6785, 1.0, 0.848, 0.0, 0.6785, 0.0, 0.6785, 1.0, 0.848, 1.0, 0.848, 0.0, 0.5, 1.0, 0.6785, 0.0, 0.5, 0.0, 0.5, 1.0, 0.6785, 1.0, 0.6785, 0.0, 0.3215, 1.0, 0.5, 0.0, 0.3215, 0.0, 0.3215, 1.0, 0.5, 1.0, 0.5, 0.0, 0.152, 1.0, 0.3215, 0.0, 0.152, 0.0, 0.152, 1.0, 0.3215, 1.0, 0.3215, 0.0, 0.0, 1.0, 0.152, 0.0, 0.0, 0.0, 0.0, 1.0, 0.152, 1.0, 0.152, 0.0, 0.0, 0.4355, 0.0, 0.0, 0.3039, 0.3543, 0.3109, 0.745, 0.3039, 0.3543, 0.643, 0.5742, 0.3109, 0.745, 0.0, 0.4355, 0.3039, 0.3543, 0.6486, 0.9356, 0.3109, 0.745, 0.643, 0.5742, 1.0, 0.6488, 0.6486, 0.9356, 0.643, 0.5742, 1.0, 1.0, 0.6486, 0.9356, 1.0, 0.6488, 0.3514, 0.9356, 0.0, 0.6488, 0.357, 0.5742, 0.3514, 0.9356, 0.0, 1.0, 0.0, 0.6488, 0.6891, 0.745, 0.357, 0.5742, 0.6961, 0.3543, 0.6891, 0.745, 0.3514, 0.9356, 0.357, 0.5742, 1.0, 0.4355, 0.6961, 0.3543, 1.0, 0.0, 1.0, 0.4355, 0.6891, 0.745, 0.6961, 0.3543, 1.0, 1.0, 0.0, 0.0, 1.0, 0.0, 1.0, 1.0, 0.0, 1.0, 0.0, 0.0, 1.0, 1.0, 0.0, 0.0, 1.0, 0.0, 1.0, 1.0, 0.0, 1.0, 0.0, 0.0, 1.0, 0.0, 1.0, 1.0, 0.0, 1.0, 1.0, 0.0, 0.0, 1.0, 0.0, 0.0, 0.04286, 0.9649, 0.0, 1.0, 0.0, 0.0, 0.04286, 0.9649, 0.0, 0.0, 0.04286, 0.0, 0.9571, 0.9649, 0.9571, 0.0, 1.0, 0.0, 1.0, 1.0, 0.9571, 0.9649, 1.0, 0.0, 1.0, 1.0, 0.0, 1.0, 0.04286, 0.9649, 1.0, 1.0, 0.04286, 0.9649, 0.9571, 0.9649, 0.794, 0.1406, 0.0, 0.0, 0.0, 1.0, 0.9109, 0.0, 0.0, 0.0, 0.794, 0.1406, 0.794, 1.0, 0.794, 0.1406, 0.0, 1.0, 1.0, 0.1407, 0.9713, 0.06302, 0.794, 0.1406, 0.9713, 0.06302, 0.9414, 0.01583, 0.794, 0.1406, 0.9414, 0.01583, 0.9109, 0.0, 0.794, 0.1406, 1.0, 0.0, 0.0, 1.0, 1.0, 1.0, 1.0, 0.0, 0.0, 0.0, 0.0, 1.0, 0.0, 0.0, 0.9109, 0.0, 0.794, 0.1406, 0.0, 1.0, 0.794, 0.1406, 0.794, 1.0, 0.0, 1.0, 0.0, 0.0, 0.794, 0.1406, 0.794, 0.1406, 0.9713, 0.06302, 1.0, 0.1406, 0.794, 0.1406, 0.9414, 0.01583, 0.9713, 0.06302, 0.794, 0.1406, 0.9109, 0.0, 0.9414, 0.01583, 0.0, 0.6777, 0.0, 1.0, 1.0, 0.9999, 0.0, 0.6777, 1.0, 0.9999, 1.0, 0.6777, 0.0, 0.3422, 1.0, 0.6777, 1.0, 0.3422, 0.0, 0.3422, 0.0, 0.6777, 1.0, 0.6777, 0.0, 0.0, 1.0, 0.3422, 1.0, 0.0, 0.0, 0.0, 0.0, 0.3422, 1.0, 0.3422, 1.0, 0.0, 1.0, 1.0, 0.0, 1.0, 1.0, 0.0, 0.0, 1.0, 0.0, 0.0, 0.0, 1.0, 1.0, 1.0, 0.7734, 0.0, 0.0, 1.0, 0.7734, 0.0, 0.2266, 0.0, 1.0, 1.0, 0.2344, 0.0, 0.7656, 0.0, 1.0, 1.0, 0.0, 1.0, 0.2344, 0.0, 0.2266, 0.0, 1.0, 1.0, 0.0, 1.0, 0.7734, 0.0, 1.0, 1.0, 0.2266, 0.0, 0.7656, 0.0, 0.0, 1.0, 1.0, 1.0, 0.7656, 0.0, 0.2344, 0.0, 0.0, 1.0, 1.0, 1.0, 0.0, 1.0, 0.0, 0.0, 1.0, 1.0, 0.0, 0.0, 1.0, 0.0, 1.0, 0.0, 0.0, 0.0, 0.0, 1.0, 1.0, 0.0, 0.0, 1.0, 1.0, 1.0, 0.0, 0.0, 0.0, 1.0, 1.0, 1.0, 0.0, 0.0, 1.0, 1.0, 1.0, 0.0, 1.0, 0.0, 0.0, 0.0, 0.0, 1.0, 1.0, 0.0, 0.0, 1.0, 1.0, 1.0, 1.0, 0.0, 0.0, 0.0, 0.0, 1.0, 1.0, 0.0, 0.0, 1.0, 1.0, 1.0, 0.5762, 1.0, 0.1407, 0.3624, 0.1171, 1.0, 0.5762, 1.0, 0.1308, 0.2077, 0.1397, 0.2837, 0.5762, 1.0, 0.1397, 0.2837, 0.1407, 0.3624, 1.0, 0.0, 0.06445, 0.03671, 0.09215, 0.08068, 1.0, 0.0, 0.09215, 0.08068, 0.1147, 0.1388, 1.0, 0.0, 0.1147, 0.1388, 0.1308, 0.2077, 1.0, 0.0, 0.1308, 0.2077, 0.5762, 1.0, 0.0, 0.0, 0.03315, 0.009307, 1.0, 0.0, 0.03315, 0.009307, 0.06445, 0.03671, 1.0, 0.0, 1.0, 1.0, 0.0, 1.0, 0.0, 0.0, 1.0, 1.0, 0.0, 0.0, 1.0, 0.0, 0.5762, 1.0, 0.1171, 1.0, 0.1407, 0.3624, 0.5762, 1.0, 0.1407, 0.3624, 0.1397, 0.2837, 0.5762, 1.0, 0.1397, 0.2837, 0.1308, 0.2077, 1.0, 0.0, 0.1308, 0.2077, 0.1147, 0.1388, 1.0, 0.0, 0.1147, 0.1388, 0.09215, 0.08068, 1.0, 0.0, 0.09215, 0.08068, 0.06445, 0.03671, 1.0, 0.0, 0.5762, 1.0, 0.1308, 0.2077, 0.0, 0.0, 1.0, 0.0, 0.03315, 0.009307, 0.03315, 0.009307, 1.0, 0.0, 0.06445, 0.03671, 0.0, 0.0, 1.0, 0.02568, 1.0, 0.0, 0.0, 0.02568, 1.0, 0.1013, 1.0, 0.02568, 0.0, 0.02568, 1.0, 0.02568, 0.0, 0.0, 0.0, 0.1013, 1.0, 0.2226, 1.0, 0.1013, 0.0, 0.1013, 1.0, 0.1013, 0.0, 0.02568, 0.0, 0.2226, 1.0, 0.3829, 1.0, 0.2226, 0.0, 0.2226, 1.0, 0.2226, 0.0, 0.1013, 0.0, 0.3829, 1.0, 0.5731, 1.0, 0.3829, 0.0, 0.3829, 1.0, 0.3829, 0.0, 0.2226, 0.0, 0.5731, 1.0, 0.7827, 1.0, 0.5731, 0.0, 0.5731, 1.0, 0.5731, 0.0, 0.3829, 0.0, 0.7827, 1.0, 1.0, 1.0, 0.7827, 0.0, 0.7827, 1.0, 0.7827, 0.0, 0.5731, 0.0, 1.0, 1.0, 1.0, 0.0, 0.7827, 1.0, 0.0, 0.0, 0.0, 0.0, 1.0, 1.0, 0.0, 0.0, 1.0, 1.0, 1.0, 1.0, 0.0, 0.0, 0.0, 0.0, 1.0, 1.0, 0.0, 0.0, 1.0, 1.0, 1.0, 0.794, 0.1406, 0.0, 1.0, 0.794, 1.0, 0.794, 0.1406, 0.0, 0.0, 0.0, 1.0, 1.0, 0.1406, 0.9713, 0.06302, 0.794, 0.1406, 0.9713, 0.06302, 0.9414, 0.01583, 0.794, 0.1406, 0.9414, 0.01583, 0.9109, 0.0, 0.794, 0.1406, 0.0, 0.0, 0.794, 0.1406, 0.9109, 0.0, 0.0, 0.6777, 1.0, 1.0, 1.0, 0.6777, 0.0, 0.6777, 0.0, 1.0, 1.0, 1.0, 0.0, 0.3422, 1.0, 0.6777, 1.0, 0.3422, 0.0, 0.3422, 0.0, 0.6777, 1.0, 0.6777, 0.0, 0.0, 1.0, 0.3422, 1.0, 0.0, 0.0, 0.0, 0.0, 0.3422, 1.0, 0.3422, 1.0, 0.0, 1.0, 1.0, 0.0, 1.0, 1.0, 0.0, 0.0, 1.0, 0.0, 0.0, 0.0, 1.0, 1.0, 1.0, 0.7734, 0.0, 0.0, 1.0, 0.7734, 0.0, 0.2266, 0.0, 1.0, 1.0, 0.2344, 0.0, 0.7656, 0.0, 1.0, 1.0, 0.0, 1.0, 0.2344, 0.0, 0.2266, 0.0, 1.0, 1.0, 0.0, 1.0, 0.7734, 0.0, 1.0, 1.0, 0.2266, 0.0, 1.0, 0.0, 0.0, 1.0, 1.0, 1.0, 1.0, 0.0, 0.0, 0.0, 0.0, 1.0, 0.794, 0.1406, 0.0, 1.0, 0.0, 0.0, 0.794, 1.0, 0.0, 1.0, 0.794, 0.1406, 0.9109, 0.0, 0.794, 0.1406, 0.0, 0.0, 0.794, 0.1406, 0.9713, 0.06302, 1.0, 0.1406, 0.794, 0.1406, 0.9414, 0.01583, 0.9713, 0.06302, 0.794, 0.1406, 0.9109, 0.0, 0.9414, 0.01583, 0.7656, 0.0, 0.0, 1.0, 1.0, 1.0, 0.7656, 0.0, 0.2344, 0.0, 0.0, 1.0, 1.0, 1.0, 0.0, 1.0, 0.0, 0.0, 1.0, 1.0, 0.0, 0.0, 1.0, 0.0])
me_shape_9_indexedfaceset.materials.append(mat_plastic_case_white)
me_shape_9_indexedfaceset.materials.append(mat_metal_goldpins_1)
me_shape_9_indexedfaceset.update()

# ---- objects
ob_shape_9_indexedfaceset = bpy.data.objects.new('SHAPE_9_IndexedFaceSet', me_shape_9_indexedfaceset)

# ---- transforms, parenting, visibility, modifiers, constraints
ob_shape_9_indexedfaceset.location = (0.0, 0.0, 0.0)
ob_shape_9_indexedfaceset.rotation_euler = (-0.0, 1.571, -0.0)
ob_shape_9_indexedfaceset.scale = (2.54, 2.54, 2.54)
_m = ob_shape_9_indexedfaceset.modifiers.new('Bevel', 'BEVEL')
_m.segments = 3
_m = ob_shape_9_indexedfaceset.modifiers.new('Auto Smooth', 'NODES')
_m.node_group = ng_auto_smooth
_gi = [s.identifier for s in ng_auto_smooth.interface.items_tree if s.item_type == 'SOCKET' and s.in_out == 'INPUT']
_m[_gi[1]] = 0.5236  # Angle

# ---- collection membership
col_collection.objects.link(ob_shape_9_indexedfaceset)

# ---- scene / render settings (as saved in the file)
scene.frame_start = 1; scene.frame_end = 250; scene.frame_set(1)
scene.render.engine = 'BLENDER_EEVEE_NEXT'
scene.cycles.sampling_pattern = 'TABULATED_SOBOL'
scene.cycles.use_light_tree = False
scene.eevee.ray_tracing_options.trace_max_roughness = 0.0
scene.view_settings.view_transform = 'Filmic'
bpy.context.view_layer.update()

# ---- added for rendering (the .blend has no active camera and no usable light): camera, sun
cam_auto = bpy.data.cameras.new('AutoCamera')
cam_auto.lens = 50.0
cam_auto.sensor_width = 36.0
cam_auto.clip_end = 1000.0
ob_auto_camera = bpy.data.objects.new('AutoCamera', cam_auto)
scene.collection.objects.link(ob_auto_camera)
ob_auto_camera.location = (16.6917, -14.2872, 14.3086)
ob_auto_camera.rotation_euler = (1.09748, -7.21219e-08, 0.694738)
scene.camera = ob_auto_camera
light_auto_sun = bpy.data.lights.new('AutoSun', 'SUN')
light_auto_sun.energy = 3.0
light_auto_sun.angle = 0.0523599
ob_auto_sun = bpy.data.objects.new('AutoSun', light_auto_sun)
scene.collection.objects.link(ob_auto_sun)
ob_auto_sun.rotation_euler = (0.872665, 0.174533, 0.523599)
bpy.context.view_layer.update()
